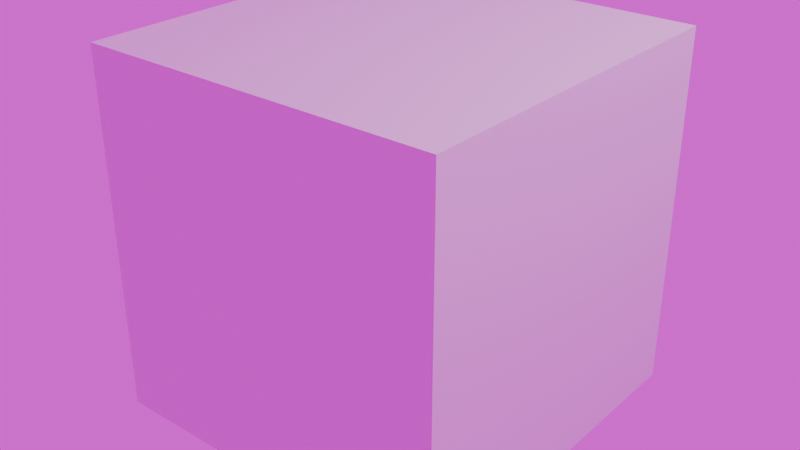 # Source: scene_v003.blend  (saved by Blender 5.1.30; exported with 4.5.12 LTS)
import bpy
from mathutils import Matrix  # noqa: F401  (used for matrix-valued properties, if any)

bpy.ops.wm.read_factory_settings(use_empty=True)
scene = bpy.context.scene
scene.name = 'Scene'

# ---- collections
col_collection = bpy.data.collections.new('Collection'); scene.collection.children.link(col_collection)

# ---- images (referenced by path relative to the original .blend; pixels are not part of the script)
import os
ASSET_DIR = os.environ.get("B2B_ASSET_DIR", "")  # directory of the original .blend (textures are referenced by path, not embedded)
HERE = os.path.dirname(os.path.abspath(__file__))  # packed textures are extracted next to this script under _unpacked/

def load_image(name, relpath, width, height, colorspace="sRGB"):
    """Load a texture the original file referenced (path relative to the .blend, or extracted next to this script)."""
    p = next((c for c in (os.path.join(HERE, relpath), os.path.join(ASSET_DIR, relpath)) if relpath and os.path.exists(c)), "")
    if p:
        img = bpy.data.images.load(p, check_existing=True)
        img.name = name
    else:  # same state as the original file: an image datablock whose file is absent (Cycles renders it pink)
        img = bpy.data.images.new(name, width, height)
        img.source = "FILE"
        img.filepath = "//" + (relpath or name)
    img.colorspace_settings.name = colorspace
    return img
img_color_0c0c0c_exr = load_image('color_0C0C0C.exr', 'color_0C0C0C.exr', 1024, 1024, 'Linear Rec.709')

# ---- materials (node trees are filled in below, after node groups)
mat_material_002 = bpy.data.materials.new('Material.002')
mat_material_002.roughness = 0.5

# ---- material node trees
mat_material_002.use_nodes = True; mat_material_002.node_tree.nodes.clear()
_N = mat_material_002.node_tree.nodes; _L = mat_material_002.node_tree.links
n0 = _N.new('ShaderNodeBsdfPrincipled'); n0.name = 'Principled BSDF'; n0.location = (0, 300)
n1 = _N.new('ShaderNodeOutputMaterial'); n1.name = 'Material Output'; n1.location = (300, 300)
_L.new(n0.outputs[0], n1.inputs[0])
n1.is_active_output = True

# ---- world
world_world = bpy.data.worlds.new('World'); scene.world = world_world
world_world.use_nodes = True; world_world.node_tree.nodes.clear()
_N = world_world.node_tree.nodes; _L = world_world.node_tree.links
n0 = _N.new('ShaderNodeOutputWorld'); n0.name = 'World Output'; n0.location = (200, 100)
n1 = _N.new('ShaderNodeBackground'); n1.name = 'Background'; n1.location = (-200, 100)
n2 = _N.new('ShaderNodeTexEnvironment'); n2.name = 'Environment Texture'; n2.location = (-600, 400)
n2.image = img_color_0c0c0c_exr
n3 = _N.new('ShaderNodeMapping'); n3.name = 'Mapping'; n3.location = (-800, 400)
n3.inputs[2].default_value = (1.571, -0.0, 1.571)
n4 = _N.new('ShaderNodeTexCoord'); n4.name = 'Texture Coordinate'; n4.location = (-1000, 400)
n5 = _N.new('ShaderNodeTexEnvironment'); n5.name = 'Environment Texture.001'; n5.location = (-600, 100)
n5.image = img_color_0c0c0c_exr
n6 = _N.new('ShaderNodeMapping'); n6.name = 'Mapping.001'; n6.location = (-800, 100)
n6.inputs[2].default_value = (1.571, -0.0, 1.571)
n7 = _N.new('ShaderNodeTexCoord'); n7.name = 'Texture Coordinate.001'; n7.location = (-1000, 100)
_L.new(n1.outputs[0], n0.inputs[0])
_L.new(n3.outputs[0], n2.inputs[0])
_L.new(n4.outputs[0], n3.inputs[0])
_L.new(n5.outputs[0], n1.inputs[0])
_L.new(n6.outputs[0], n5.inputs[0])
_L.new(n7.outputs[0], n6.inputs[0])
n0.is_active_output = True
world_world.color = (0.05088, 0.05088, 0.05088)
world_world.sun_shadow_jitter_overblur = 0.0

# ---- cameras
cam_camera_002 = bpy.data.cameras.new('Camera.002')
cam_camera_002.sensor_fit = 'HORIZONTAL'
cam_camera_002.clip_end = 100.0
cam_camera_002.sensor_height = 20.25
cam_camera_002.dof.focus_distance = 0.0
cam_camera_002.dof.aperture_fstop = 0.0

# ---- lights
light_light_002 = bpy.data.lights.new('Light.002', 'POINT')
light_light_002.use_temperature = True
light_light_002.energy = 1000.0
light_light_002.shadow_soft_size = 0.1

# ---- meshes
me_cube_002 = bpy.data.meshes.new('Cube.002')
me_cube_002.from_pydata([(1.0, 1.0, 1.0), (1.0, 1.0, -1.0), (1.0, -1.0, 1.0), (1.0, -1.0, -1.0), (-1.0, 1.0, 1.0), (-1.0, 1.0, -1.0), (-1.0, -1.0, 1.0), (-1.0, -1.0, -1.0)], [], [(0, 4, 6, 2), (3, 2, 6, 7), (7, 6, 4, 5), (5, 1, 3, 7), (1, 0, 2, 3), (5, 4, 0, 1)])
me_cube_002.polygons.foreach_set('use_smooth', [True] * 6)
_k = set([(0, 1), (0, 2), (0, 4), (1, 3), (1, 5), (2, 3), (2, 6), (3, 7), (4, 5), (4, 6), (5, 7), (6, 7)])
me_cube_002.attributes.new('sharp_edge', 'BOOLEAN', 'EDGE').data.foreach_set('value', [ (min(e.vertices), max(e.vertices)) in _k for e in me_cube_002.edges])
_uv = me_cube_002.uv_layers.new(name='st')
_uv.uv.foreach_set('vector', [0.625, 0.5, 0.875, 0.5, 0.875, 0.75, 0.625, 0.75, 0.375, 0.75, 0.625, 0.75, 0.625, 1.0, 0.375, 1.0, 0.375, 0.0, 0.625, 0.0, 0.625, 0.25, 0.375, 0.25, 0.125, 0.5, 0.375, 0.5, 0.375, 0.75, 0.125, 0.75, 0.375, 0.5, 0.625, 0.5, 0.625, 0.75, 0.375, 0.75, 0.375, 0.25, 0.625, 0.25, 0.625, 0.5, 0.375, 0.5])
me_cube_002.materials.append(mat_material_002)
me_cube_002.update()
me_cube_002.normals_split_custom_set([tuple(v) for v in zip(*[iter([0.0, 0.0, 1.0, 0.0, 0.0, 1.0, 0.0, 0.0, 1.0, 0.0, 0.0, 1.0, 0.0, -1.0, 0.0, 0.0, -1.0, 0.0, 0.0, -1.0, 0.0, 0.0, -1.0, 0.0, -1.0, 0.0, 0.0, -1.0, 0.0, 0.0, -1.0, 0.0, 0.0, -1.0, 0.0, 0.0, 0.0, 0.0, -1.0, 0.0, 0.0, -1.0, 0.0, 0.0, -1.0, 0.0, 0.0, -1.0, 1.0, 0.0, 0.0, 1.0, 0.0, 0.0, 1.0, 0.0, 0.0, 1.0, 0.0, 0.0, 0.0, 1.0, 0.0, 0.0, 1.0, 0.0, 0.0, 1.0, 0.0, 0.0, 1.0, 0.0])] * 3)])

# ---- objects
ob_materials = bpy.data.objects.new('_materials', None)
ob_camera = bpy.data.objects.new('Camera', cam_camera_002)
ob_cube = bpy.data.objects.new('Cube', me_cube_002)
ob_light = bpy.data.objects.new('Light', light_light_002)

# ---- transforms, parenting, visibility, modifiers, constraints
ob_materials.location = (0.0, 0.0, 0.0)
ob_materials.empty_display_size = 0.1
ob_camera.location = (7.359, -6.926, 4.958)
ob_camera.rotation_euler = (1.109, 3.283e-08, 0.8149)
ob_cube.location = (0.0, 0.0, 0.0)
ob_light.location = (4.076, 1.005, 5.904)
ob_light.rotation_euler = (0.6503, 0.05522, 1.866)

# ---- collection membership
col_collection.objects.link(ob_materials)
col_collection.objects.link(ob_camera)
col_collection.objects.link(ob_cube)
col_collection.objects.link(ob_light)

# ---- scene / render settings (as saved in the file)
scene.frame_start = 0; scene.frame_end = 0; scene.frame_set(1)
scene.render.engine = 'BLENDER_EEVEE_NEXT'
scene.render.bake_bias = 0.0
scene.render.bake_samples = 0
scene.cycles.sampling_pattern = 'TABULATED_SOBOL'
scene.eevee.use_volume_custom_range = False
bpy.context.view_layer.update()

# ---- added for rendering (the .blend has no active camera): camera
cam_auto = bpy.data.cameras.new('AutoCamera')
cam_auto.lens = 50.0
cam_auto.sensor_width = 36.0
cam_auto.clip_end = 1000.0
ob_auto_camera = bpy.data.objects.new('AutoCamera', cam_auto)
scene.collection.objects.link(ob_auto_camera)
ob_auto_camera.location = (3.20507, -3.84609, 2.56406)
ob_auto_camera.rotation_euler = (1.09748, -7.21219e-08, 0.694738)
scene.camera = ob_auto_camera
bpy.context.view_layer.update()
